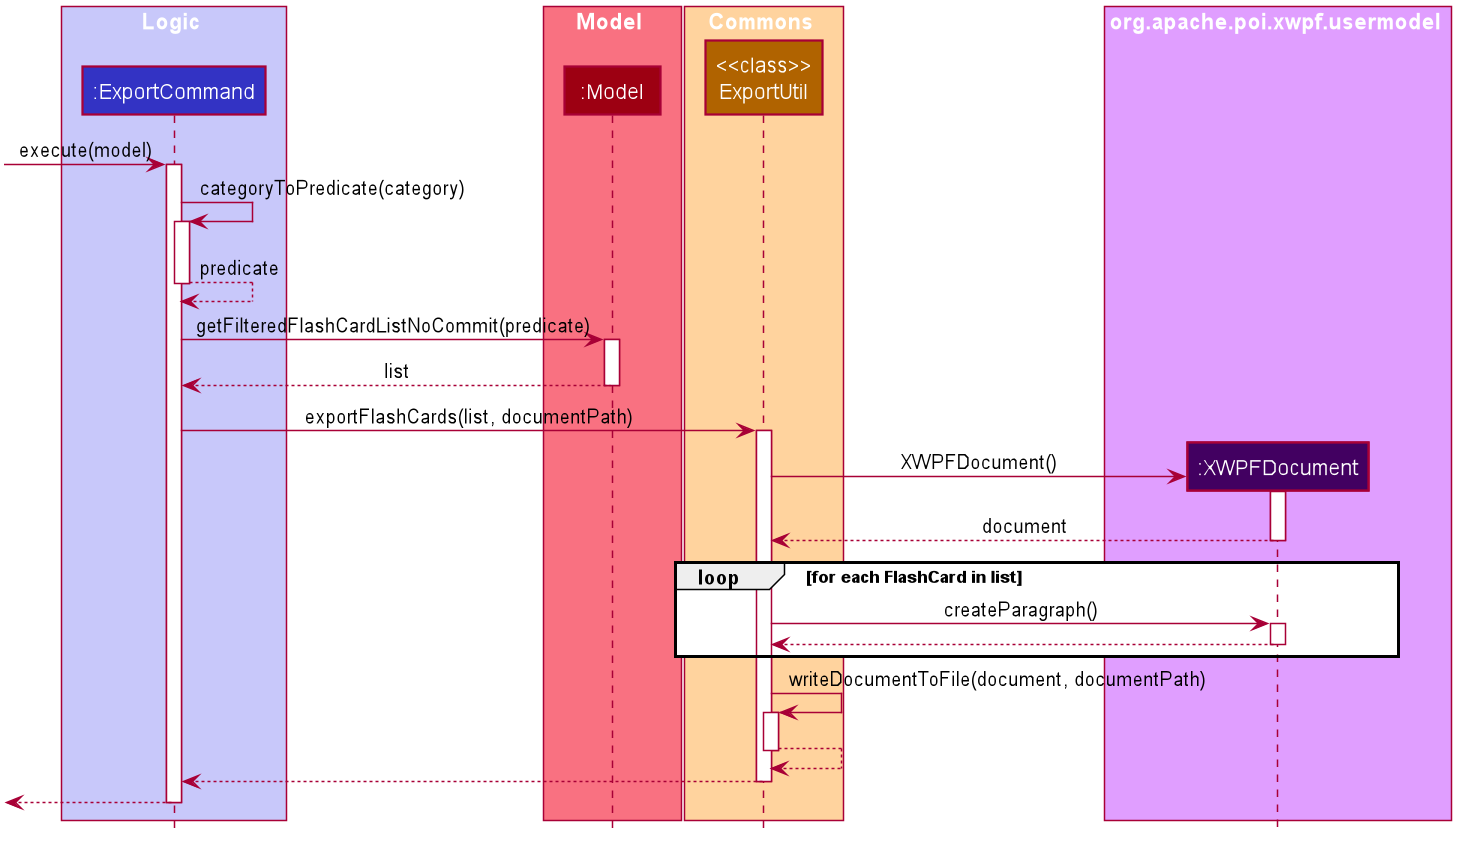

The diagram above was rendered by PlantUML. Its source (embedded in the PNG):
@startuml










skinparam BackgroundColor #FFFFFFF

skinparam Shadowing false

skinparam Class {
    FontColor #FFFFFF
    BorderThickness 1
    BorderColor #FFFFFF
    StereotypeFontColor #FFFFFF
    FontName Arial
}

skinparam Actor {
    BorderColor #000000
    Color #000000
    FontName Arial
}

skinparam Sequence {
    MessageAlign center
    BoxFontSize 15
    BoxPadding 0
    BoxFontColor #FFFFFF
    FontName Arial
}

skinparam Participant {
    FontColor #FFFFFFF
    Padding 20
}

skinparam MinClassWidth 50
skinparam ParticipantPadding 10
skinparam Shadowing false
skinparam DefaultTextAlignment center
skinparam packageStyle Rectangle

hide footbox
hide members
hide circle

box Logic #C8C8FA
participant ":ExportCommand" as ExportCommand #3333C4
end box

box Model #F97181
participant ":Model" as Model #9D0012
end box

box Commons #ffd39e
participant "<<class>>\nExportUtil" as ExportUtil #b06300
end box

box org.apache.poi.xwpf.usermodel #e09eff
participant ":XWPFDocument" as XWPFDocument #420061
end box

[-> ExportCommand : execute(model)
activate ExportCommand

ExportCommand -> ExportCommand : categoryToPredicate(category)
activate ExportCommand
ExportCommand <-- ExportCommand : predicate
deactivate ExportCommand

ExportCommand -> Model : getFilteredFlashCardListNoCommit(predicate)
activate Model
ExportCommand <-- Model : list
deactivate Model

ExportCommand -> ExportUtil : exportFlashCards(list, documentPath)
activate ExportUtil

create XWPFDocument
ExportUtil -> XWPFDocument : XWPFDocument()
activate XWPFDocument

ExportUtil <-- XWPFDocument : document
deactivate XWPFDocument

loop for each FlashCard in list
    ExportUtil -> XWPFDocument : createParagraph()
    activate XWPFDocument

    ExportUtil <-- XWPFDocument
    deactivate XWPFDocument
end

ExportUtil -> ExportUtil : writeDocumentToFile(document, documentPath)
activate ExportUtil

ExportUtil <-- ExportUtil
deactivate ExportUtil

ExportCommand <-- ExportUtil
deactivate ExportUtil

[<--ExportCommand
deactivate ExportCommand
@enduml